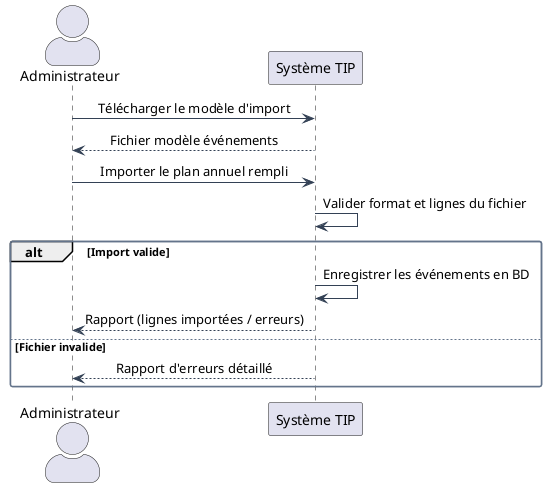

The diagram above was rendered by PlantUML. Its source (embedded in the PNG):
@startuml tip-seq-import-plan
!include ../_common.puml
actor Administrateur
participant "Système TIP" as SYS

Administrateur -> SYS : Télécharger le modèle d'import
SYS --> Administrateur : Fichier modèle événements
Administrateur -> SYS : Importer le plan annuel rempli
SYS -> SYS : Valider format et lignes du fichier
alt Import valide
  SYS -> SYS : Enregistrer les événements en BD
  SYS --> Administrateur : Rapport (lignes importées / erreurs)
else Fichier invalide
  SYS --> Administrateur : Rapport d'erreurs détaillé
end
@enduml